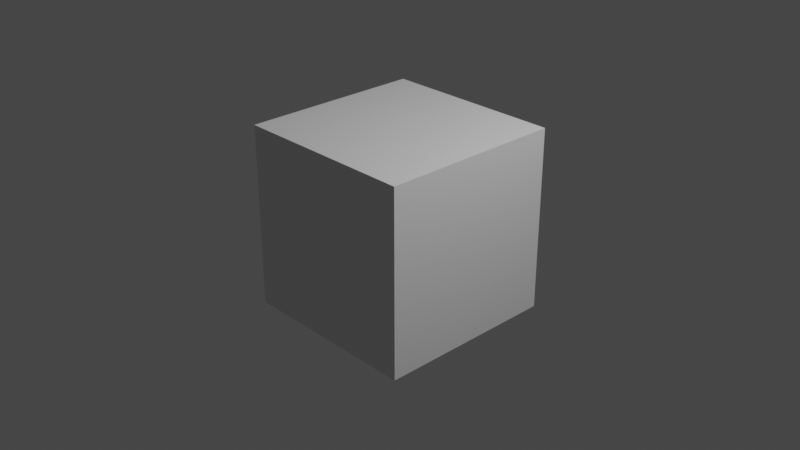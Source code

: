 # Source: Car.blend  (saved by Blender 3.2.14; exported with 4.5.12 LTS)
import bpy
from mathutils import Matrix  # noqa: F401  (used for matrix-valued properties, if any)

bpy.ops.wm.read_factory_settings(use_empty=True)
scene = bpy.context.scene
scene.name = 'Scene'

# ---- collections
col_collection = bpy.data.collections.new('Collection'); scene.collection.children.link(col_collection)

# ---- materials (node trees are filled in below, after node groups)
mat_material = bpy.data.materials.new('Material')
mat_material.alpha_threshold = 0.0
mat_material.use_transparent_shadow = False
mat_material.line_color = (0.0, 0.0, 0.0, 1.0)

# ---- material node trees
mat_material.use_nodes = True; mat_material.node_tree.nodes.clear()
_N = mat_material.node_tree.nodes; _L = mat_material.node_tree.links
n0 = _N.new('ShaderNodeOutputMaterial'); n0.name = 'Material Output'; n0.location = (300, 300)
n1 = _N.new('ShaderNodeBsdfPrincipled'); n1.name = 'Principled BSDF'; n1.location = (10, 300)
n1.distribution = 'GGX'
n1.subsurface_method = 'RANDOM_WALK_SKIN'
n1.inputs[2].default_value = 0.4
n1.inputs[3].default_value = 1.45
n1.inputs[27].default_value = (0.0, 0.0, 0.0, 1.0)
n1.inputs[28].default_value = 1.0
_L.new(n1.outputs[0], n0.inputs[0])
n0.is_active_output = True

# ---- world
world_world = bpy.data.worlds.new('World'); scene.world = world_world
world_world.use_nodes = True; world_world.node_tree.nodes.clear()
_N = world_world.node_tree.nodes; _L = world_world.node_tree.links
n0 = _N.new('ShaderNodeOutputWorld'); n0.name = 'World Output'; n0.location = (300, 300)
n1 = _N.new('ShaderNodeBackground'); n1.name = 'Background'; n1.location = (10, 300)
n1.inputs[0].default_value = (0.05088, 0.05088, 0.05088, 1.0)
_L.new(n1.outputs[0], n0.inputs[0])
n0.is_active_output = True
world_world.color = (0.05088, 0.05088, 0.05088)
world_world.use_sun_shadow = False
world_world.sun_shadow_jitter_overblur = 0.0

# ---- cameras
cam_camera = bpy.data.cameras.new('Camera')
cam_camera.clip_end = 100.0
cam_camera.ortho_scale = 7.314

# ---- lights
light_light = bpy.data.lights.new('Light', 'POINT')
light_light.transmission_factor = 0.0
light_light.energy = 1000.0
light_light.shadow_soft_size = 0.1
light_light.shadow_maximum_resolution = 0.006
light_light.use_absolute_resolution = True

# ---- meshes
me_cube = bpy.data.meshes.new('Cube')
me_cube.from_pydata([(1.0, 1.0, 1.0), (1.0, 1.0, -1.0), (1.0, -1.0, 1.0), (1.0, -1.0, -1.0), (-1.0, 1.0, 1.0), (-1.0, 1.0, -1.0), (-1.0, -1.0, 1.0), (-1.0, -1.0, -1.0)], [], [(0, 4, 6, 2), (3, 2, 6, 7), (7, 6, 4, 5), (5, 1, 3, 7), (1, 0, 2, 3), (5, 4, 0, 1)])
_uv = me_cube.uv_layers.new(name='UVMap')
_uv.uv.foreach_set('vector', [0.625, 0.5, 0.875, 0.5, 0.875, 0.75, 0.625, 0.75, 0.375, 0.75, 0.625, 0.75, 0.625, 1.0, 0.375, 1.0, 0.375, 0.0, 0.625, 0.0, 0.625, 0.25, 0.375, 0.25, 0.125, 0.5, 0.375, 0.5, 0.375, 0.75, 0.125, 0.75, 0.375, 0.5, 0.625, 0.5, 0.625, 0.75, 0.375, 0.75, 0.375, 0.25, 0.625, 0.25, 0.625, 0.5, 0.375, 0.5])
me_cube.materials.append(mat_material)
me_cube.use_mirror_vertex_groups = False
me_cube.update()

# ---- objects
ob_cube = bpy.data.objects.new('Cube', me_cube)
ob_light = bpy.data.objects.new('Light', light_light)
ob_camera = bpy.data.objects.new('Camera', cam_camera)

# ---- transforms, parenting, visibility, modifiers, constraints
ob_cube.location = (0.0, 0.0, 0.0)
ob_cube.lock_rotations_4d = False
ob_cube.empty_display_type = 'ARROWS'
ob_cube.lineart.crease_threshold = 0.0
ob_light.location = (4.076, 1.005, 5.904)
ob_light.rotation_euler = (0.6503, 0.05522, 1.866)
ob_light.lock_rotations_4d = False
ob_light.empty_display_type = 'ARROWS'
ob_light.color = (0.0, 0.0, 0.0, 0.0)
ob_light.lineart.crease_threshold = 0.0
ob_camera.location = (7.359, -6.926, 4.958)
ob_camera.rotation_euler = (1.109, 0.0, 0.8149)
ob_camera.lock_rotations_4d = False
ob_camera.empty_display_type = 'ARROWS'
ob_camera.color = (0.0, 0.0, 0.0, 0.0)
ob_camera.display_type = 'WIRE'
ob_camera.lineart.crease_threshold = 0.0

# ---- collection membership
col_collection.objects.link(ob_cube)
col_collection.objects.link(ob_light)
col_collection.objects.link(ob_camera)

# ---- scene / render settings (as saved in the file)
scene.camera = ob_camera
scene.frame_start = 1; scene.frame_end = 250; scene.frame_set(1)
scene.render.engine = 'BLENDER_EEVEE_NEXT'
scene.cycles.sampling_pattern = 'TABULATED_SOBOL'
scene.cycles.use_light_tree = False
scene.view_settings.view_transform = 'Filmic'
bpy.context.view_layer.update()

